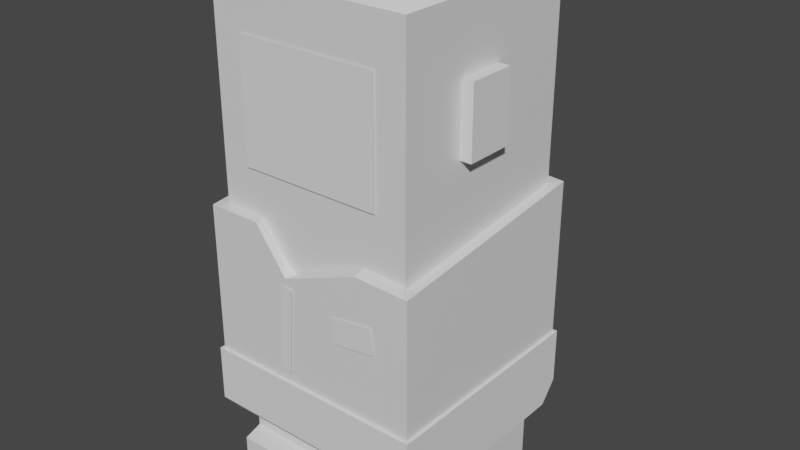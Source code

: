 # Source: zombi.blend  (saved by Blender 2.83.18; exported with 4.5.12 LTS)
import bpy
from mathutils import Matrix  # noqa: F401  (used for matrix-valued properties, if any)

bpy.ops.wm.read_factory_settings(use_empty=True)
scene = bpy.context.scene
scene.name = 'Scene'

# ---- collections
col_collection = bpy.data.collections.new('Collection'); scene.collection.children.link(col_collection)

# ---- materials (node trees are filled in below, after node groups)
mat_material_008 = bpy.data.materials.new('Material.008')
mat_material_008.alpha_threshold = 0.0
mat_material_008.use_transparent_shadow = False
mat_material_008.line_color = (0.0, 0.0, 0.0, 1.0)
mat_material_007 = bpy.data.materials.new('Material.007')
mat_material_007.alpha_threshold = 0.0
mat_material_007.use_transparent_shadow = False
mat_material_007.line_color = (0.0, 0.0, 0.0, 1.0)
mat_material_006 = bpy.data.materials.new('Material.006')
mat_material_006.alpha_threshold = 0.0
mat_material_006.use_transparent_shadow = False
mat_material_006.line_color = (0.0, 0.0, 0.0, 1.0)
mat_material_005 = bpy.data.materials.new('Material.005')
mat_material_005.alpha_threshold = 0.0
mat_material_005.use_transparent_shadow = False
mat_material_005.line_color = (0.0, 0.0, 0.0, 1.0)

# ---- node groups
ng_auto_smooth = bpy.data.node_groups.new('Auto Smooth', 'GeometryNodeTree')
_s = ng_auto_smooth.interface.new_socket(name='Geometry', in_out='OUTPUT', socket_type='NodeSocketGeometry')
_s = ng_auto_smooth.interface.new_socket(name='Geometry', in_out='INPUT', socket_type='NodeSocketGeometry')
_s = ng_auto_smooth.interface.new_socket(name='Angle', in_out='INPUT', socket_type='NodeSocketFloat')
_s.subtype = 'ANGLE'
_s.min_value = 0.0
_s.max_value = 3.142
ng_auto_smooth.is_modifier = True
_N = ng_auto_smooth.nodes; _L = ng_auto_smooth.links
n0 = _N.new('NodeGroupOutput'); n0.name = 'Group Output'; n0.location = (480, -100)
n1 = _N.new('NodeGroupInput'); n1.name = 'Group Input'; n1.location = (-420, -300)
n2 = _N.new('NodeGroupInput'); n2.name = 'Group Input.001'; n2.location = (-60, -100)
n3 = _N.new('GeometryNodeSetShadeSmooth'); n3.name = 'Set Shade Smooth'; n3.location = (120, -100)
n3.domain = 'EDGE'
n4 = _N.new('GeometryNodeSetShadeSmooth'); n4.name = 'Set Shade Smooth.001'; n4.location = (300, -100)
n5 = _N.new('GeometryNodeInputMeshEdgeAngle'); n5.name = 'Edge Angle'; n5.location = (-420, -220)
n6 = _N.new('GeometryNodeInputEdgeSmooth'); n6.name = 'Is Edge Smooth'; n6.location = (-60, -160)
n7 = _N.new('GeometryNodeInputShadeSmooth'); n7.name = 'Is Face Smooth'; n7.location = (-240, -340)
n8 = _N.new('FunctionNodeBooleanMath'); n8.name = 'Boolean Math'; n8.location = (-60, -220)
n9 = _N.new('FunctionNodeCompare'); n9.name = 'Compare'; n9.location = (-240, -180)
n9.operation = 'LESS_EQUAL'
_L.new(n5.outputs[0], n9.inputs[0])
_L.new(n4.outputs[0], n0.inputs[0])
_L.new(n1.outputs[1], n9.inputs[1])
_L.new(n9.outputs[0], n8.inputs[0])
_L.new(n7.outputs[0], n8.inputs[1])
_L.new(n2.outputs[0], n3.inputs[0])
_L.new(n6.outputs[0], n3.inputs[1])
_L.new(n3.outputs[0], n4.inputs[0])
_L.new(n8.outputs[0], n3.inputs[2])
n0.is_active_output = True

# ---- material node trees
mat_material_008.use_nodes = True; mat_material_008.node_tree.nodes.clear()
_N = mat_material_008.node_tree.nodes; _L = mat_material_008.node_tree.links
n0 = _N.new('ShaderNodeOutputMaterial'); n0.name = 'Material Output'; n0.location = (300, 300)
n1 = _N.new('ShaderNodeBsdfPrincipled'); n1.name = 'Principled BSDF'; n1.location = (10, 300)
n1.distribution = 'GGX'
n1.subsurface_method = 'BURLEY'
n1.inputs[2].default_value = 0.4
n1.inputs[3].default_value = 1.45
n1.inputs[27].default_value = (0.0, 0.0, 0.0, 1.0)
n1.inputs[28].default_value = 1.0
_L.new(n1.outputs[0], n0.inputs[0])
n0.is_active_output = True
mat_material_007.use_nodes = True; mat_material_007.node_tree.nodes.clear()
_N = mat_material_007.node_tree.nodes; _L = mat_material_007.node_tree.links
n0 = _N.new('ShaderNodeOutputMaterial'); n0.name = 'Material Output'; n0.location = (300, 300)
n1 = _N.new('ShaderNodeBsdfPrincipled'); n1.name = 'Principled BSDF'; n1.location = (10, 300)
n1.distribution = 'GGX'
n1.subsurface_method = 'BURLEY'
n1.inputs[2].default_value = 0.4
n1.inputs[3].default_value = 1.45
n1.inputs[27].default_value = (0.0, 0.0, 0.0, 1.0)
n1.inputs[28].default_value = 1.0
_L.new(n1.outputs[0], n0.inputs[0])
n0.is_active_output = True
mat_material_006.use_nodes = True; mat_material_006.node_tree.nodes.clear()
_N = mat_material_006.node_tree.nodes; _L = mat_material_006.node_tree.links
n0 = _N.new('ShaderNodeOutputMaterial'); n0.name = 'Material Output'; n0.location = (300, 300)
n1 = _N.new('ShaderNodeBsdfPrincipled'); n1.name = 'Principled BSDF'; n1.location = (10, 300)
n1.distribution = 'GGX'
n1.subsurface_method = 'BURLEY'
n1.inputs[2].default_value = 0.4
n1.inputs[3].default_value = 1.45
n1.inputs[27].default_value = (0.0, 0.0, 0.0, 1.0)
n1.inputs[28].default_value = 1.0
_L.new(n1.outputs[0], n0.inputs[0])
n0.is_active_output = True
mat_material_005.use_nodes = True; mat_material_005.node_tree.nodes.clear()
_N = mat_material_005.node_tree.nodes; _L = mat_material_005.node_tree.links
n0 = _N.new('ShaderNodeOutputMaterial'); n0.name = 'Material Output'; n0.location = (300, 300)
n1 = _N.new('ShaderNodeBsdfPrincipled'); n1.name = 'Principled BSDF'; n1.location = (10, 300)
n1.distribution = 'GGX'
n1.subsurface_method = 'BURLEY'
n1.inputs[2].default_value = 0.4
n1.inputs[3].default_value = 1.45
n1.inputs[27].default_value = (0.0, 0.0, 0.0, 1.0)
n1.inputs[28].default_value = 1.0
_L.new(n1.outputs[0], n0.inputs[0])
n0.is_active_output = True

# ---- world
world_world = bpy.data.worlds.new('World'); scene.world = world_world
world_world.use_nodes = True; world_world.node_tree.nodes.clear()
_N = world_world.node_tree.nodes; _L = world_world.node_tree.links
n0 = _N.new('ShaderNodeOutputWorld'); n0.name = 'World Output'; n0.location = (300, 300)
n1 = _N.new('ShaderNodeBackground'); n1.name = 'Background'; n1.location = (10, 300)
n1.inputs[0].default_value = (0.05088, 0.05088, 0.05088, 1.0)
_L.new(n1.outputs[0], n0.inputs[0])
n0.is_active_output = True
world_world.color = (0.05088, 0.05088, 0.05088)
world_world.use_sun_shadow = False
world_world.sun_shadow_jitter_overblur = 0.0

# ---- meshes
me_cube_065 = bpy.data.meshes.new('Cube.065')
me_cube_065.from_pydata([(1.0, 1.0, 1.0), (1.0, 1.0, -1.0), (1.0, -1.0, 1.0), (1.0, -1.0, -1.0), (-1.0, 1.0, 1.0), (-1.0, 1.0, -1.0), (-1.0, -1.0, 1.0), (-1.0, -1.0, -1.0), (0.8, 0.8, 1.1), (0.8, -0.8, 1.1), (-0.8, 0.8, 1.1), (-0.8, -0.8, 1.1)], [], [(6, 2, 9, 11), (3, 2, 6, 7), (7, 6, 4, 5), (5, 1, 3, 7), (1, 0, 2, 3), (5, 4, 0, 1), (8, 10, 11, 9), (4, 6, 11, 10), (2, 0, 8, 9), (0, 4, 10, 8)])
me_cube_065.polygons.foreach_set('use_smooth', [True] * 10)
_uv = me_cube_065.uv_layers.new(name='UVMap')
_uv.uv.foreach_set('vector', [0.625, 1.0, 0.625, 0.75, 0.625, 0.75, 0.625, 1.0, 0.375, 0.75, 0.625, 0.75, 0.625, 1.0, 0.375, 1.0, 0.375, 0.0, 0.625, 0.0, 0.625, 0.25, 0.375, 0.25, 0.125, 0.5, 0.375, 0.5, 0.375, 0.75, 0.125, 0.75, 0.375, 0.5, 0.625, 0.5, 0.625, 0.75, 0.375, 0.75, 0.375, 0.25, 0.625, 0.25, 0.625, 0.5, 0.375, 0.5, 0.625, 0.5, 0.875, 0.5, 0.875, 0.75, 0.625, 0.75, 0.625, 0.25, 0.625, 0.0, 0.625, 0.0, 0.625, 0.25, 0.625, 0.75, 0.625, 0.5, 0.625, 0.5, 0.625, 0.75, 0.625, 0.5, 0.625, 0.25, 0.625, 0.25, 0.625, 0.5])
me_cube_065.materials.append(mat_material_008)
me_cube_065.use_remesh_preserve_volume = False
me_cube_065.use_remesh_preserve_attributes = False
me_cube_065.use_mirror_vertex_groups = False
me_cube_065.update()
me_cube_064 = bpy.data.meshes.new('Cube.064')
me_cube_064.from_pydata([(-0.3461, 0.4187, -0.1238), (-0.3535, 0.4187, 0.2882), (-0.1461, 0.4187, 0.4657), (-0.5385, 0.4187, 0.5191), (-0.6477, 0.4187, 0.2462), (-0.536, -0.5711, 0.8701), (0.0, -0.5711, 0.4472), (0.536, -0.5711, 0.8701), (1.0, 1.0, 0.9256), (1.0, 1.0, -1.0), (1.0, -1.0, 0.7138), (1.0, -1.0, -1.0), (-1.0, 1.0, 1.041), (-1.0, 1.0, -1.0), (-1.0, -1.0, 0.8405), (-1.0, -1.0, -1.0), (-0.5225, -0.5711, 0.8836), (0.5225, -0.5711, 0.8836), (0.536, -0.7051, 0.8701), (-0.536, -0.7051, 0.8701), (-0.2174, -1.0, 0.4472), (0.5064, -1.0, 0.7296), (-0.5064, -1.0, 0.8405), (-0.1461, 1.0, 0.4657), (-0.5385, 1.0, 0.5191), (-0.3535, 1.0, 0.2882), (-0.6477, 1.0, 0.2462), (-0.3461, 1.0, -0.1238)], [], [(0, 1, 25, 27), (1, 2, 23, 25), (2, 3, 24, 23), (3, 4, 26, 24), (4, 0, 27, 26), (0, 4, 3, 2, 1), (5, 6, 7, 17, 16), (6, 20, 21, 18, 7), (5, 19, 22, 20, 6), (7, 18, 17), (8, 12, 14, 22, 19, 16, 17, 18, 21, 10), (11, 10, 21, 20, 22, 14, 15), (15, 14, 12, 13), (13, 9, 11, 15), (9, 8, 10, 11), (13, 12, 26, 27, 25, 23, 8, 9), (19, 5, 16), (8, 23, 24, 26, 12)])
_uv = me_cube_064.uv_layers.new(name='UVMap')
_uv.uv.foreach_set('vector', [1.0, 0.5, 0.8, 0.5, 0.8, 0.9114, 1.0, 0.9114, 0.8, 0.5, 0.6, 0.5, 0.6, 0.9114, 0.8, 0.9114, 0.6, 0.5, 0.4, 0.5, 0.4, 0.9114, 0.6, 0.9114, 0.4, 0.5, 0.2, 0.5, 0.2, 0.9114, 0.4, 0.9114, 0.2, 0.5, 2.98e-08, 0.5, 2.98e-08, 0.9114, 0.2, 0.9114, 0.75, 0.49, 0.5217, 0.3242, 0.6089, 0.05584, 0.8911, 0.05584, 0.9783, 0.3242, 0.375, 0.25, 0.375, 0.5, 0.625, 0.5, 0.625, 0.4937, 0.3813, 0.25, 0.375, 0.5, 0.375, 0.6415, 0.6112, 0.6415, 0.625, 0.5442, 0.625, 0.5, 0.125, 0.5, 0.125, 0.5442, 0.1388, 0.6415, 0.375, 0.6415, 0.375, 0.5, 0.625, 0.5, 0.625, 0.5442, 0.6313, 0.5, 0.625, 0.5, 0.875, 0.5, 0.875, 0.75, 0.8133, 0.75, 0.817, 0.7131, 0.8153, 0.6964, 0.6847, 0.6964, 0.683, 0.7131, 0.6867, 0.75, 0.625, 0.75, 0.375, 0.75, 0.625, 0.75, 0.625, 0.8117, 0.5562, 0.875, 0.625, 0.9383, 0.625, 1.0, 0.375, 1.0, 0.375, 0.0, 0.625, 0.0, 0.625, 0.25, 0.375, 0.25, 0.125, 0.5, 0.375, 0.5, 0.375, 0.75, 0.125, 0.75, 0.375, 0.5, 0.625, 0.5, 0.625, 0.75, 0.375, 0.75, 0.375, 0.25, 0.625, 0.25, 0.5291, 0.294, 0.4844, 0.3317, 0.5357, 0.3308, 0.5589, 0.3567, 0.625, 0.5, 0.375, 0.5, 0.375, 0.2058, 0.375, 0.25, 0.3813, 0.25, 0.625, 0.5, 0.5589, 0.3567, 0.5634, 0.3077, 0.5291, 0.294, 0.625, 0.25])
me_cube_064.materials.append(mat_material_007)
me_cube_064.use_remesh_preserve_volume = False
me_cube_064.use_remesh_preserve_attributes = False
me_cube_064.use_mirror_vertex_groups = False
me_cube_064.update()
me_cube_063 = bpy.data.meshes.new('Cube.063')
me_cube_063.from_pydata([(-1.0, -1.0, -1.0), (-1.0, -1.0, 1.0), (-1.0, 1.0, -1.0), (-1.0, 1.0, 1.0), (1.0, -1.0, -1.0), (1.0, -1.0, 1.0), (1.0, 1.0, -1.0), (1.0, 1.0, 1.0), (-1.0, -0.8462, -1.735), (-1.0, 0.8462, -1.735), (1.0, -0.8462, -1.735), (1.0, 0.8462, -1.735)], [], [(0, 1, 3, 2), (2, 3, 7, 6), (6, 7, 5, 4), (4, 5, 1, 0), (6, 4, 10, 11), (7, 3, 1, 5), (9, 11, 10, 8), (4, 0, 8, 10), (2, 6, 11, 9), (0, 2, 9, 8)])
_uv = me_cube_063.uv_layers.new(name='UVMap')
_uv.uv.foreach_set('vector', [0.375, 0.0, 0.625, 0.0, 0.625, 0.25, 0.375, 0.25, 0.375, 0.25, 0.625, 0.25, 0.625, 0.5, 0.375, 0.5, 0.375, 0.5, 0.625, 0.5, 0.625, 0.75, 0.375, 0.75, 0.375, 0.75, 0.625, 0.75, 0.625, 1.0, 0.375, 1.0, 0.375, 0.5, 0.375, 0.75, 0.375, 0.75, 0.375, 0.5, 0.625, 0.5, 0.875, 0.5, 0.875, 0.75, 0.625, 0.75, 0.125, 0.5, 0.375, 0.5, 0.375, 0.75, 0.125, 0.75, 0.375, 0.75, 0.375, 1.0, 0.375, 1.0, 0.375, 0.75, 0.375, 0.25, 0.375, 0.5, 0.375, 0.5, 0.375, 0.25, 0.375, 0.0, 0.375, 0.25, 0.375, 0.25, 0.375, 0.0])
me_cube_063.use_remesh_fix_poles = True
me_cube_063.use_remesh_preserve_attributes = False
me_cube_063.use_mirror_vertex_groups = False
me_cube_063.update()
me_cube_062 = bpy.data.meshes.new('Cube.062')
me_cube_062.from_pydata([(0.9406, 0.7207, -1.337), (0.9406, -0.7259, -1.337), (0.08121, 0.7207, -1.337), (0.08121, -0.7259, -1.337), (0.08121, -0.7259, -0.5392), (0.08121, 0.7207, -0.5392), (0.9406, -0.7259, -0.5392), (0.9406, 0.7207, -0.5392), (0.9406, 0.7207, -1.711), (0.9406, -0.7259, -1.711), (0.08121, 0.7207, -1.711), (0.08121, -0.7259, -1.711), (0.08121, -0.8916, -1.711), (0.9406, -0.8916, -1.711), (0.08121, -0.8916, -1.39), (0.9406, -0.8916, -1.39)], [], [(1, 6, 4, 3), (2, 5, 7, 0), (5, 4, 6, 7), (2, 0, 8, 10), (3, 4, 5, 2), (0, 7, 6, 1), (10, 8, 9, 11), (0, 1, 9, 8), (3, 2, 10, 11), (15, 14, 12, 13), (11, 9, 13, 12), (1, 3, 14, 15), (3, 11, 12, 14), (9, 1, 15, 13)])
_uv = me_cube_062.uv_layers.new(name='UVMap')
_uv.uv.foreach_set('vector', [0.375, 0.75, 0.375, 0.75, 0.125, 0.75, 0.125, 0.75, 0.125, 0.5, 0.125, 0.5, 0.375, 0.5, 0.375, 0.5, 0.125, 0.5, 0.125, 0.75, 0.375, 0.75, 0.375, 0.5, 0.125, 0.5, 0.375, 0.5, 0.375, 0.5, 0.125, 0.5, 0.125, 0.75, 0.125, 0.75, 0.125, 0.5, 0.125, 0.5, 0.375, 0.5, 0.375, 0.5, 0.375, 0.75, 0.375, 0.75, 0.125, 0.5, 0.375, 0.5, 0.375, 0.75, 0.125, 0.75, 0.375, 0.5, 0.375, 0.75, 0.375, 0.75, 0.375, 0.5, 0.125, 0.75, 0.125, 0.5, 0.125, 0.5, 0.125, 0.75, 0.375, 0.75, 0.125, 0.75, 0.125, 0.75, 0.375, 0.75, 0.125, 0.75, 0.375, 0.75, 0.375, 0.75, 0.125, 0.75, 0.375, 0.75, 0.125, 0.75, 0.125, 0.75, 0.375, 0.75, 0.125, 0.75, 0.125, 0.75, 0.125, 0.75, 0.125, 0.75, 0.375, 0.75, 0.375, 0.75, 0.375, 0.75, 0.375, 0.75])
me_cube_062.materials.append(mat_material_006)
me_cube_062.use_remesh_preserve_volume = False
me_cube_062.use_remesh_preserve_attributes = False
me_cube_062.use_mirror_vertex_groups = False
me_cube_062.update()
me_cube_061 = bpy.data.meshes.new('Cube.061')
me_cube_061.from_pydata([(0.9406, 0.7207, -1.337), (0.9406, -0.7259, -1.337), (0.08121, 0.7207, -1.337), (0.08121, -0.7259, -1.337), (0.08121, -0.7259, -0.5392), (0.08121, 0.7207, -0.5392), (0.9406, -0.7259, -0.5392), (0.9406, 0.7207, -0.5392), (0.9406, 0.7207, -1.711), (0.9406, -0.7259, -1.711), (0.08121, 0.7207, -1.711), (0.08121, -0.7259, -1.711), (0.08121, -0.8916, -1.711), (0.9406, -0.8916, -1.711), (0.08121, -0.8916, -1.39), (0.9406, -0.8916, -1.39)], [], [(1, 6, 4, 3), (2, 5, 7, 0), (5, 4, 6, 7), (2, 0, 8, 10), (3, 4, 5, 2), (0, 7, 6, 1), (10, 8, 9, 11), (0, 1, 9, 8), (3, 2, 10, 11), (15, 14, 12, 13), (11, 9, 13, 12), (1, 3, 14, 15), (3, 11, 12, 14), (9, 1, 15, 13)])
_uv = me_cube_061.uv_layers.new(name='UVMap')
_uv.uv.foreach_set('vector', [0.375, 0.75, 0.375, 0.75, 0.125, 0.75, 0.125, 0.75, 0.125, 0.5, 0.125, 0.5, 0.375, 0.5, 0.375, 0.5, 0.125, 0.5, 0.125, 0.75, 0.375, 0.75, 0.375, 0.5, 0.125, 0.5, 0.375, 0.5, 0.375, 0.5, 0.125, 0.5, 0.125, 0.75, 0.125, 0.75, 0.125, 0.5, 0.125, 0.5, 0.375, 0.5, 0.375, 0.5, 0.375, 0.75, 0.375, 0.75, 0.125, 0.5, 0.375, 0.5, 0.375, 0.75, 0.125, 0.75, 0.375, 0.5, 0.375, 0.75, 0.375, 0.75, 0.375, 0.5, 0.125, 0.75, 0.125, 0.5, 0.125, 0.5, 0.125, 0.75, 0.375, 0.75, 0.125, 0.75, 0.125, 0.75, 0.375, 0.75, 0.125, 0.75, 0.375, 0.75, 0.375, 0.75, 0.125, 0.75, 0.375, 0.75, 0.125, 0.75, 0.125, 0.75, 0.375, 0.75, 0.125, 0.75, 0.125, 0.75, 0.125, 0.75, 0.125, 0.75, 0.375, 0.75, 0.375, 0.75, 0.375, 0.75, 0.375, 0.75])
me_cube_061.materials.append(mat_material_005)
me_cube_061.use_remesh_preserve_volume = False
me_cube_061.use_remesh_preserve_attributes = False
me_cube_061.use_mirror_vertex_groups = False
me_cube_061.update()
me_plane_013 = bpy.data.meshes.new('Plane.013')
me_plane_013.from_pydata([(-1.0, -1.0, 0.0), (1.0, -1.0, 0.0), (-1.0, 1.0, 0.0), (1.0, 1.0, 0.0)], [], [(0, 1, 3, 2)])
_uv = me_plane_013.uv_layers.new(name='UVMap')
_uv.uv.foreach_set('vector', [0.0, 0.0, 1.0, 0.0, 1.0, 1.0, 0.0, 1.0])
me_plane_013.use_remesh_fix_poles = True
me_plane_013.use_remesh_preserve_attributes = False
me_plane_013.use_mirror_vertex_groups = False
me_plane_013.update()
me_plane_012 = bpy.data.meshes.new('Plane.012')
me_plane_012.from_pydata([(-1.0, -1.0, 0.0), (1.0, -1.0, 0.0), (-1.0, 1.0, 0.0), (1.0, 1.0, 0.0)], [], [(0, 1, 3, 2)])
_uv = me_plane_012.uv_layers.new(name='UVMap')
_uv.uv.foreach_set('vector', [0.0, 0.0, 1.0, 0.0, 1.0, 1.0, 0.0, 1.0])
me_plane_012.use_remesh_fix_poles = True
me_plane_012.use_remesh_preserve_attributes = False
me_plane_012.use_mirror_vertex_groups = False
me_plane_012.update()
me_plane_010 = bpy.data.meshes.new('Plane.010')
me_plane_010.from_pydata([(-1.0, -1.0, 0.0), (1.0, -1.0, 0.0), (-1.0, 1.0, 0.0), (1.0, 1.0, 0.0)], [], [(0, 1, 3, 2)])
_uv = me_plane_010.uv_layers.new(name='UVMap')
_uv.uv.foreach_set('vector', [0.0, 0.0, 1.0, 0.0, 1.0, 1.0, 0.0, 1.0])
me_plane_010.use_remesh_fix_poles = True
me_plane_010.use_remesh_preserve_attributes = False
me_plane_010.use_mirror_vertex_groups = False
me_plane_010.update()
me_cube = bpy.data.meshes.new('Cube')
me_cube.from_pydata([(-1.0, -1.0, -1.0), (-1.0, -1.0, 1.0), (-1.0, 1.0, -1.0), (-1.0, 1.0, 1.0), (1.0, -1.0, -1.0), (1.0, -1.0, 1.0), (1.0, 1.0, -1.0), (1.0, 1.0, 1.0)], [], [(0, 1, 3, 2), (2, 3, 7, 6), (6, 7, 5, 4), (4, 5, 1, 0), (2, 6, 4, 0), (7, 3, 1, 5)])
_uv = me_cube.uv_layers.new(name='UVMap')
_uv.uv.foreach_set('vector', [0.375, 0.0, 0.625, 0.0, 0.625, 0.25, 0.375, 0.25, 0.375, 0.25, 0.625, 0.25, 0.625, 0.5, 0.375, 0.5, 0.375, 0.5, 0.625, 0.5, 0.625, 0.75, 0.375, 0.75, 0.375, 0.75, 0.625, 0.75, 0.625, 1.0, 0.375, 1.0, 0.125, 0.5, 0.375, 0.5, 0.375, 0.75, 0.125, 0.75, 0.625, 0.5, 0.875, 0.5, 0.875, 0.75, 0.625, 0.75])
me_cube.use_remesh_fix_poles = True
me_cube.use_remesh_preserve_attributes = False
me_cube.use_mirror_vertex_groups = False
me_cube.update()
me_cylinder = bpy.data.meshes.new('Cylinder')
me_cylinder.from_pydata([(-0.0324, 1.108, -1.0), (-0.0324, 1.108, 1.0), (-0.05326, -0.05815, -1.0), (-0.05326, -0.05815, 1.0), (0.5338, -0.5606, -1.0), (0.5338, -0.5606, 1.0), (-0.577, -0.7118, -1.0), (-0.577, -0.7118, 1.0), (-0.8863, 0.06064, -1.0), (-0.8863, 0.06064, 1.0)], [], [(0, 1, 3, 2), (2, 3, 5, 4), (4, 5, 7, 6), (3, 1, 9, 7, 5), (6, 7, 9, 8), (8, 9, 1, 0), (0, 2, 4, 6, 8)])
_uv = me_cylinder.uv_layers.new(name='UVMap')
_uv.uv.foreach_set('vector', [1.0, 0.5, 1.0, 1.0, 0.8, 1.0, 0.8, 0.5, 0.8, 0.5, 0.8, 1.0, 0.6, 1.0, 0.6, 0.5, 0.6, 0.5, 0.6, 1.0, 0.4, 1.0, 0.4, 0.5, 0.4783, 0.3242, 0.25, 0.49, 0.02175, 0.3242, 0.1089, 0.05584, 0.3911, 0.05584, 0.4, 0.5, 0.4, 1.0, 0.2, 1.0, 0.2, 0.5, 0.2, 0.5, 0.2, 1.0, 2.98e-08, 1.0, 2.98e-08, 0.5, 0.75, 0.49, 0.9783, 0.3242, 0.8911, 0.05584, 0.6089, 0.05584, 0.5217, 0.3242])
me_cylinder.use_remesh_fix_poles = True
me_cylinder.use_remesh_preserve_attributes = False
me_cylinder.use_mirror_vertex_groups = False
me_cylinder.update()

# ---- objects
ob_cube_045 = bpy.data.objects.new('Cube.045', me_cube_065)
ob_cube_044 = bpy.data.objects.new('Cube.044', me_cube_064)
ob_cube_043 = bpy.data.objects.new('Cube.043', me_cube_063)
ob_cube_042 = bpy.data.objects.new('Cube.042', me_cube_062)
ob_cube_041 = bpy.data.objects.new('Cube.041', me_cube_061)
ob_plane_013 = bpy.data.objects.new('Plane.013', me_plane_013)
ob_plane_012 = bpy.data.objects.new('Plane.012', me_plane_012)
ob_plane_010 = bpy.data.objects.new('Plane.010', me_plane_010)
ob_cube = bpy.data.objects.new('Cube', me_cube)
ob_cylinder = bpy.data.objects.new('Cylinder', me_cylinder)

# ---- transforms, parenting, visibility, modifiers, constraints
ob_cube_045.location = (6.779e-16, 0.05629, 3.053)
ob_cube_045.scale = (1.0, 1.0, 2.0)
ob_cube_045.lock_rotations_4d = False
ob_cube_045.empty_display_type = 'ARROWS'
ob_cube_045.lineart.crease_threshold = 0.0
_m = ob_cube_045.modifiers.new('Auto Smooth', 'NODES')
_m.node_group = ng_auto_smooth
_gi = [s.identifier for s in ng_auto_smooth.interface.items_tree if s.item_type == 'SOCKET' and s.in_out == 'INPUT']
_m[_gi[1]] = 0.9617  # Angle
ob_cube_044.location = (6.779e-16, 0.05629, 2.053)
ob_cube_044.scale = (1.1, 1.1, 1.1)
ob_cube_044.lock_rotations_4d = False
ob_cube_044.empty_display_type = 'ARROWS'
ob_cube_044.lineart.crease_threshold = 0.0
ob_cube_043.location = (6.779e-16, 0.05629, 1.211)
ob_cube_043.scale = (1.13, 1.13, 0.2803)
ob_cube_043.lineart.crease_threshold = 0.0
ob_cube_042.location = (6.779e-16, 0.05629, 1.931)
ob_cube_042.scale = (1.1, 1.1, 1.1)
ob_cube_042.lock_rotations_4d = False
ob_cube_042.empty_display_type = 'ARROWS'
ob_cube_042.lineart.crease_threshold = 0.0
ob_cube_041.location = (6.779e-16, 0.05629, 1.931)
ob_cube_041.scale = (-1.1, 1.1, 1.1)
ob_cube_041.lock_rotations_4d = False
ob_cube_041.empty_display_type = 'ARROWS'
ob_cube_041.lineart.crease_threshold = 0.0
ob_plane_013.location = (6.779e-16, -0.9626, 4.006)
ob_plane_013.rotation_euler = (1.571, -0.0, 0.0)
ob_plane_013.scale = (0.7058, 0.583, 0.583)
ob_plane_013.lineart.crease_threshold = 0.0
ob_plane_012.location = (-0.2353, -1.06, 2.047)
ob_plane_012.rotation_euler = (1.571, 0.06571, 0.0)
ob_plane_012.scale = (0.05779, 0.4251, 0.583)
ob_plane_012.lineart.crease_threshold = 0.0
ob_plane_010.location = (0.528, -1.06, 2.288)
ob_plane_010.rotation_euler = (1.571, -0.1368, 0.0)
ob_plane_010.scale = (0.2171, 0.1268, 0.583)
ob_plane_010.lineart.crease_threshold = 0.0
ob_cube.location = (-2.093e-17, -0.03348, 4.068)
ob_cube.scale = (1.112, 0.2402, 0.34)
ob_cube.lineart.crease_threshold = 0.0
ob_cylinder.location = (-0.245, 0.9054, 2.347)
ob_cylinder.rotation_euler = (-1.571, -0.0, 0.0)
ob_cylinder.scale = (0.5529, 0.4611, 0.5529)
ob_cylinder.lineart.crease_threshold = 0.0

# ---- collection membership
col_collection.objects.link(ob_cube_045)
col_collection.objects.link(ob_cube_044)
col_collection.objects.link(ob_cube_043)
col_collection.objects.link(ob_cube_042)
col_collection.objects.link(ob_cube_041)
col_collection.objects.link(ob_plane_013)
col_collection.objects.link(ob_plane_012)
col_collection.objects.link(ob_plane_010)
col_collection.objects.link(ob_cube)
col_collection.objects.link(ob_cylinder)

# ---- scene / render settings (as saved in the file)
scene.frame_start = 1; scene.frame_end = 250; scene.frame_set(58)
scene.render.engine = 'BLENDER_EEVEE_NEXT'
scene.cycles.use_denoising = False
scene.cycles.samples = 128
scene.cycles.sampling_pattern = 'TABULATED_SOBOL'
scene.cycles.use_adaptive_sampling = False
scene.cycles.use_light_tree = False
scene.view_settings.view_transform = 'Filmic'
bpy.context.view_layer.update()

# ---- added for rendering (the .blend has no active camera and no usable light): camera, sun
cam_auto = bpy.data.cameras.new('AutoCamera')
cam_auto.lens = 50.0
cam_auto.sensor_width = 36.0
cam_auto.clip_end = 1000.0
ob_auto_camera = bpy.data.objects.new('AutoCamera', cam_auto)
scene.collection.objects.link(ob_auto_camera)
ob_auto_camera.location = (5.74867, -6.70633, 7.24997)
ob_auto_camera.rotation_euler = (1.09748, -7.21219e-08, 0.694738)
scene.camera = ob_auto_camera
light_auto_sun = bpy.data.lights.new('AutoSun', 'SUN')
light_auto_sun.energy = 3.0
light_auto_sun.angle = 0.0523599
ob_auto_sun = bpy.data.objects.new('AutoSun', light_auto_sun)
scene.collection.objects.link(ob_auto_sun)
ob_auto_sun.rotation_euler = (0.872665, 0.174533, 0.523599)
bpy.context.view_layer.update()
